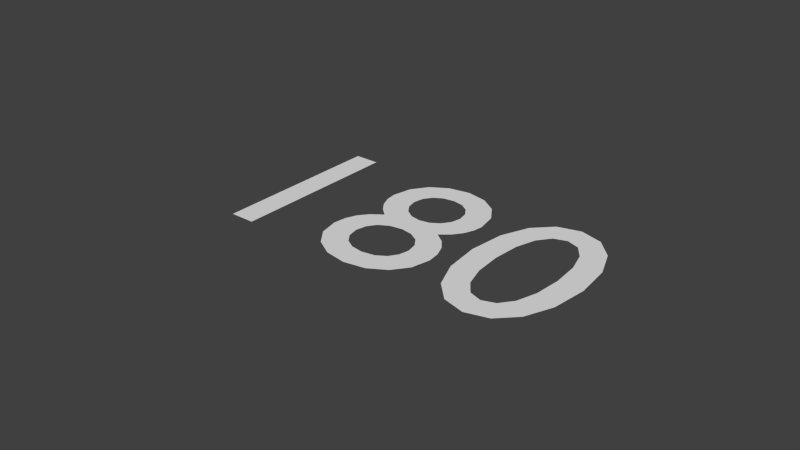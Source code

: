 # Source: text180.blend  (saved by Blender 2.76.0; exported with 4.5.12 LTS)
import bpy
from mathutils import Matrix  # noqa: F401  (used for matrix-valued properties, if any)

bpy.ops.wm.read_factory_settings(use_empty=True)
scene = bpy.context.scene
scene.name = 'Scene'

# ---- collections
col_collection_1 = bpy.data.collections.new('Collection 1'); scene.collection.children.link(col_collection_1)

# ---- world
world_world = bpy.data.worlds.new('World'); scene.world = world_world
world_world.color = (0.05088, 0.05088, 0.05088)
world_world.use_sun_shadow = False
world_world.sun_shadow_jitter_overblur = 0.0
world_world.cycles.sampling_method = 'MANUAL'
world_world.cycles.sample_map_resolution = 256

# ---- curves / text
txt_text = bpy.data.curves.new('Text', 'FONT')
txt_text.dimensions = '2D'
txt_text.body = '180'
txt_text.use_path_clamp = True
txt_text.bevel_resolution = 0
txt_text.resolution_u = 4
txt_text.align_x = 'CENTER'
txt_text.offset_x = 0.06039
txt_text.offset_y = -0.2967

# ---- objects
ob_text = bpy.data.objects.new('Text', txt_text)

# ---- transforms, parenting, visibility, modifiers, constraints
ob_text.location = (0.0, 0.0, 0.0)
ob_text.lineart.crease_threshold = 0.0

# ---- collection membership
col_collection_1.objects.link(ob_text)

# ---- scene / render settings (as saved in the file)
scene.frame_start = 1; scene.frame_end = 250; scene.frame_set(1)
scene.render.engine = 'BLENDER_EEVEE_NEXT'
scene.render.resolution_percentage = 50
scene.render.dither_intensity = 0.0
scene.cycles.use_denoising = False
scene.cycles.samples = 10
scene.cycles.sampling_pattern = 'TABULATED_SOBOL'
scene.cycles.light_sampling_threshold = 0.0
scene.cycles.use_adaptive_sampling = False
scene.cycles.use_light_tree = False
scene.cycles.blur_glossy = 0.0
scene.cycles.pixel_filter_type = 'GAUSSIAN'
scene.cycles.sample_clamp_indirect = 0.0
scene.view_settings.view_transform = 'Standard'
bpy.context.view_layer.update()

# ---- added for rendering (the .blend has no active camera and no usable light): camera, sun
cam_auto = bpy.data.cameras.new('AutoCamera')
cam_auto.lens = 50.0
cam_auto.sensor_width = 36.0
cam_auto.clip_end = 1000.0
ob_auto_camera = bpy.data.objects.new('AutoCamera', cam_auto)
scene.collection.objects.link(ob_auto_camera)
ob_auto_camera.location = (2.28885, -2.68086, 1.80277)
ob_auto_camera.rotation_euler = (1.09748, -7.21219e-08, 0.694738)
scene.camera = ob_auto_camera
light_auto_sun = bpy.data.lights.new('AutoSun', 'SUN')
light_auto_sun.energy = 3.0
light_auto_sun.angle = 0.0523599
ob_auto_sun = bpy.data.objects.new('AutoSun', light_auto_sun)
scene.collection.objects.link(ob_auto_sun)
ob_auto_sun.rotation_euler = (0.872665, 0.174533, 0.523599)
bpy.context.view_layer.update()
